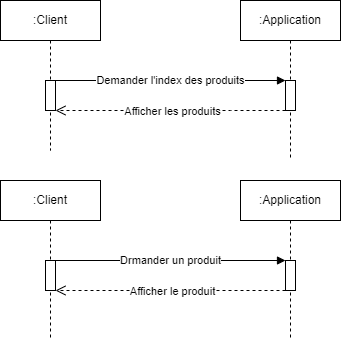

The diagram above was exported from draw.io. Its source (the exported page's mxGraphModel, read from the mxfile embedded in the PNG):
<mxGraphModel dx="1434" dy="758" grid="1" gridSize="10" guides="1" tooltips="1" connect="1" arrows="1" fold="1" page="1" pageScale="1" pageWidth="850" pageHeight="1100" math="0" shadow="0">
  <root>
    <mxCell id="0" />
    <mxCell id="1" parent="0" />
    <mxCell id="aM9ryv3xv72pqoxQDRHE-1" value=":Client" style="shape=umlLifeline;perimeter=lifelinePerimeter;whiteSpace=wrap;html=1;container=0;dropTarget=0;collapsible=0;recursiveResize=0;outlineConnect=0;portConstraint=eastwest;newEdgeStyle={&quot;edgeStyle&quot;:&quot;elbowEdgeStyle&quot;,&quot;elbow&quot;:&quot;vertical&quot;,&quot;curved&quot;:0,&quot;rounded&quot;:0};" parent="1" vertex="1">
      <mxGeometry x="10" y="40" width="100" height="150" as="geometry" />
    </mxCell>
    <mxCell id="aM9ryv3xv72pqoxQDRHE-2" value="" style="html=1;points=[];perimeter=orthogonalPerimeter;outlineConnect=0;targetShapes=umlLifeline;portConstraint=eastwest;newEdgeStyle={&quot;edgeStyle&quot;:&quot;elbowEdgeStyle&quot;,&quot;elbow&quot;:&quot;vertical&quot;,&quot;curved&quot;:0,&quot;rounded&quot;:0};" parent="aM9ryv3xv72pqoxQDRHE-1" vertex="1">
      <mxGeometry x="45" y="80" width="10" height="30" as="geometry" />
    </mxCell>
    <mxCell id="aM9ryv3xv72pqoxQDRHE-5" value=":Application" style="shape=umlLifeline;perimeter=lifelinePerimeter;whiteSpace=wrap;html=1;container=0;dropTarget=0;collapsible=0;recursiveResize=0;outlineConnect=0;portConstraint=eastwest;newEdgeStyle={&quot;edgeStyle&quot;:&quot;elbowEdgeStyle&quot;,&quot;elbow&quot;:&quot;vertical&quot;,&quot;curved&quot;:0,&quot;rounded&quot;:0};" parent="1" vertex="1">
      <mxGeometry x="250" y="40" width="100" height="160" as="geometry" />
    </mxCell>
    <mxCell id="aM9ryv3xv72pqoxQDRHE-6" value="" style="html=1;points=[];perimeter=orthogonalPerimeter;outlineConnect=0;targetShapes=umlLifeline;portConstraint=eastwest;newEdgeStyle={&quot;edgeStyle&quot;:&quot;elbowEdgeStyle&quot;,&quot;elbow&quot;:&quot;vertical&quot;,&quot;curved&quot;:0,&quot;rounded&quot;:0};" parent="aM9ryv3xv72pqoxQDRHE-5" vertex="1">
      <mxGeometry x="45" y="80" width="10" height="30" as="geometry" />
    </mxCell>
    <mxCell id="aM9ryv3xv72pqoxQDRHE-7" value="Demander l'index des produits" style="html=1;verticalAlign=middle;endArrow=block;edgeStyle=elbowEdgeStyle;elbow=vertical;curved=0;rounded=0;" parent="1" source="aM9ryv3xv72pqoxQDRHE-2" target="aM9ryv3xv72pqoxQDRHE-6" edge="1">
      <mxGeometry relative="1" as="geometry">
        <mxPoint x="195" y="130" as="sourcePoint" />
        <Array as="points">
          <mxPoint x="180" y="120" />
        </Array>
      </mxGeometry>
    </mxCell>
    <mxCell id="aM9ryv3xv72pqoxQDRHE-8" value="" style="html=1;verticalAlign=bottom;endArrow=open;dashed=1;endSize=8;edgeStyle=elbowEdgeStyle;elbow=vertical;curved=0;rounded=0;" parent="1" source="aM9ryv3xv72pqoxQDRHE-6" target="aM9ryv3xv72pqoxQDRHE-2" edge="1">
      <mxGeometry relative="1" as="geometry">
        <mxPoint x="195" y="205" as="targetPoint" />
        <Array as="points">
          <mxPoint x="240" y="150" />
          <mxPoint x="190" y="280" />
        </Array>
      </mxGeometry>
    </mxCell>
    <mxCell id="acPtE7VjvqyGuZqTgcEE-2" value="Afficher les produits" style="edgeLabel;html=1;align=center;verticalAlign=middle;resizable=0;points=[];" parent="aM9ryv3xv72pqoxQDRHE-8" vertex="1" connectable="0">
      <mxGeometry x="-0.0118" relative="1" as="geometry">
        <mxPoint as="offset" />
      </mxGeometry>
    </mxCell>
    <mxCell id="Ko0ZvveTJ5YMfzMNpSp8-46" value=":Client" style="shape=umlLifeline;perimeter=lifelinePerimeter;whiteSpace=wrap;html=1;container=0;dropTarget=0;collapsible=0;recursiveResize=0;outlineConnect=0;portConstraint=eastwest;newEdgeStyle={&quot;edgeStyle&quot;:&quot;elbowEdgeStyle&quot;,&quot;elbow&quot;:&quot;vertical&quot;,&quot;curved&quot;:0,&quot;rounded&quot;:0};" parent="1" vertex="1">
      <mxGeometry x="10" y="220" width="100" height="160" as="geometry" />
    </mxCell>
    <mxCell id="Ko0ZvveTJ5YMfzMNpSp8-48" value="" style="html=1;points=[];perimeter=orthogonalPerimeter;outlineConnect=0;targetShapes=umlLifeline;portConstraint=eastwest;newEdgeStyle={&quot;edgeStyle&quot;:&quot;elbowEdgeStyle&quot;,&quot;elbow&quot;:&quot;vertical&quot;,&quot;curved&quot;:0,&quot;rounded&quot;:0};" parent="Ko0ZvveTJ5YMfzMNpSp8-46" vertex="1">
      <mxGeometry x="45" y="80" width="10" height="30" as="geometry" />
    </mxCell>
    <mxCell id="Ko0ZvveTJ5YMfzMNpSp8-49" value=":Application" style="shape=umlLifeline;perimeter=lifelinePerimeter;whiteSpace=wrap;html=1;container=0;dropTarget=0;collapsible=0;recursiveResize=0;outlineConnect=0;portConstraint=eastwest;newEdgeStyle={&quot;edgeStyle&quot;:&quot;elbowEdgeStyle&quot;,&quot;elbow&quot;:&quot;vertical&quot;,&quot;curved&quot;:0,&quot;rounded&quot;:0};" parent="1" vertex="1">
      <mxGeometry x="250" y="220" width="100" height="160" as="geometry" />
    </mxCell>
    <mxCell id="Ko0ZvveTJ5YMfzMNpSp8-51" value="" style="html=1;points=[];perimeter=orthogonalPerimeter;outlineConnect=0;targetShapes=umlLifeline;portConstraint=eastwest;newEdgeStyle={&quot;edgeStyle&quot;:&quot;elbowEdgeStyle&quot;,&quot;elbow&quot;:&quot;vertical&quot;,&quot;curved&quot;:0,&quot;rounded&quot;:0};" parent="Ko0ZvveTJ5YMfzMNpSp8-49" vertex="1">
      <mxGeometry x="45" y="80" width="10" height="30" as="geometry" />
    </mxCell>
    <mxCell id="Ko0ZvveTJ5YMfzMNpSp8-55" value="Drmander un produit" style="html=1;verticalAlign=middle;endArrow=block;edgeStyle=elbowEdgeStyle;elbow=vertical;curved=0;rounded=0;" parent="1" source="Ko0ZvveTJ5YMfzMNpSp8-48" target="Ko0ZvveTJ5YMfzMNpSp8-51" edge="1">
      <mxGeometry relative="1" as="geometry">
        <mxPoint x="90" y="300" as="sourcePoint" />
        <Array as="points">
          <mxPoint x="185" y="300" />
        </Array>
        <mxPoint x="280" y="300" as="targetPoint" />
      </mxGeometry>
    </mxCell>
    <mxCell id="Ko0ZvveTJ5YMfzMNpSp8-56" value="" style="html=1;verticalAlign=bottom;endArrow=open;dashed=1;endSize=8;edgeStyle=elbowEdgeStyle;elbow=vertical;curved=0;rounded=0;" parent="1" source="Ko0ZvveTJ5YMfzMNpSp8-51" target="Ko0ZvveTJ5YMfzMNpSp8-48" edge="1">
      <mxGeometry relative="1" as="geometry">
        <mxPoint x="90" y="330" as="targetPoint" />
        <Array as="points">
          <mxPoint x="235" y="330" />
          <mxPoint x="185" y="460" />
        </Array>
        <mxPoint x="250" y="330" as="sourcePoint" />
      </mxGeometry>
    </mxCell>
    <mxCell id="Ko0ZvveTJ5YMfzMNpSp8-57" value="Afficher le produit" style="edgeLabel;html=1;align=center;verticalAlign=middle;resizable=0;points=[];" parent="Ko0ZvveTJ5YMfzMNpSp8-56" vertex="1" connectable="0">
      <mxGeometry x="-0.0118" relative="1" as="geometry">
        <mxPoint as="offset" />
      </mxGeometry>
    </mxCell>
  </root>
</mxGraphModel>